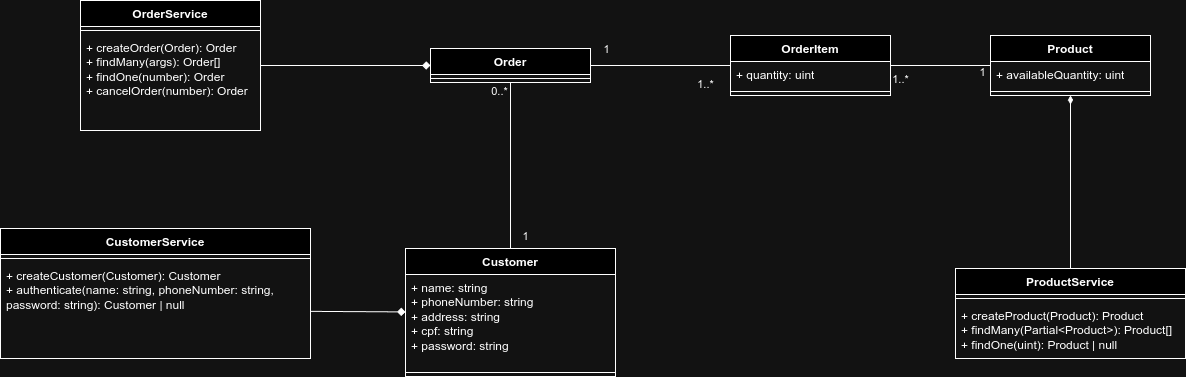

The diagram above was exported from draw.io. Its source (the exported page's mxGraphModel, read from the mxfile embedded in the PNG):
<mxGraphModel dx="956" dy="529" grid="1" gridSize="10" guides="1" tooltips="1" connect="1" arrows="1" fold="1" page="1" pageScale="1" pageWidth="827" pageHeight="1169" math="0" shadow="0">
  <root>
    <mxCell id="0" />
    <mxCell id="1" parent="0" />
    <mxCell id="Hkvkkceks_1zQiWRPkAM-1" value="Customer" style="swimlane;fontStyle=1;align=center;verticalAlign=top;childLayout=stackLayout;horizontal=1;startSize=26;horizontalStack=0;resizeParent=1;resizeParentMax=0;resizeLast=0;collapsible=1;marginBottom=0;whiteSpace=wrap;html=1;labelBackgroundColor=none;" parent="1" vertex="1">
      <mxGeometry x="435" y="290" width="210" height="128" as="geometry" />
    </mxCell>
    <mxCell id="Hkvkkceks_1zQiWRPkAM-2" value="&lt;div&gt;+ name: string&lt;br&gt;&lt;/div&gt;&lt;div&gt;+ phoneNumber: string&lt;/div&gt;&lt;div&gt;+ address: string&lt;/div&gt;&lt;div&gt;+ cpf: string&lt;/div&gt;&lt;div&gt;+ password: string&lt;/div&gt;" style="text;strokeColor=none;fillColor=none;align=left;verticalAlign=top;spacingLeft=4;spacingRight=4;overflow=hidden;rotatable=0;points=[[0,0.5],[1,0.5]];portConstraint=eastwest;whiteSpace=wrap;html=1;labelBackgroundColor=none;" parent="Hkvkkceks_1zQiWRPkAM-1" vertex="1">
      <mxGeometry y="26" width="210" height="94" as="geometry" />
    </mxCell>
    <mxCell id="Hkvkkceks_1zQiWRPkAM-3" value="" style="line;strokeWidth=1;fillColor=none;align=left;verticalAlign=middle;spacingTop=-1;spacingLeft=3;spacingRight=3;rotatable=0;labelPosition=right;points=[];portConstraint=eastwest;labelBackgroundColor=none;" parent="Hkvkkceks_1zQiWRPkAM-1" vertex="1">
      <mxGeometry y="120" width="210" height="8" as="geometry" />
    </mxCell>
    <mxCell id="Hkvkkceks_1zQiWRPkAM-7" value="Order" style="swimlane;fontStyle=1;align=center;verticalAlign=top;childLayout=stackLayout;horizontal=1;startSize=26;horizontalStack=0;resizeParent=1;resizeParentMax=0;resizeLast=0;collapsible=1;marginBottom=0;whiteSpace=wrap;html=1;labelBackgroundColor=none;" parent="1" vertex="1">
      <mxGeometry x="460" y="90" width="160" height="34" as="geometry" />
    </mxCell>
    <mxCell id="Hkvkkceks_1zQiWRPkAM-9" value="" style="line;strokeWidth=1;fillColor=none;align=left;verticalAlign=middle;spacingTop=-1;spacingLeft=3;spacingRight=3;rotatable=0;labelPosition=right;points=[];portConstraint=eastwest;labelBackgroundColor=none;" parent="Hkvkkceks_1zQiWRPkAM-7" vertex="1">
      <mxGeometry y="26" width="160" height="8" as="geometry" />
    </mxCell>
    <mxCell id="Hkvkkceks_1zQiWRPkAM-11" style="rounded=0;orthogonalLoop=1;jettySize=auto;html=1;endArrow=none;endFill=0;labelBackgroundColor=none;fontColor=default;" parent="1" source="Hkvkkceks_1zQiWRPkAM-7" target="Hkvkkceks_1zQiWRPkAM-1" edge="1">
      <mxGeometry relative="1" as="geometry" />
    </mxCell>
    <mxCell id="Hkvkkceks_1zQiWRPkAM-13" value="1" style="edgeLabel;html=1;align=center;verticalAlign=middle;resizable=0;points=[];labelBackgroundColor=none;" parent="Hkvkkceks_1zQiWRPkAM-11" vertex="1" connectable="0">
      <mxGeometry x="0.901" y="2" relative="1" as="geometry">
        <mxPoint x="13" y="-4" as="offset" />
      </mxGeometry>
    </mxCell>
    <mxCell id="Hkvkkceks_1zQiWRPkAM-14" value="0..*" style="edgeLabel;html=1;align=center;verticalAlign=middle;resizable=0;points=[];labelBackgroundColor=none;" parent="Hkvkkceks_1zQiWRPkAM-11" vertex="1" connectable="0">
      <mxGeometry x="-0.9275" y="-1" relative="1" as="geometry">
        <mxPoint x="-10" y="3" as="offset" />
      </mxGeometry>
    </mxCell>
    <mxCell id="Hkvkkceks_1zQiWRPkAM-15" value="Product" style="swimlane;fontStyle=1;align=center;verticalAlign=top;childLayout=stackLayout;horizontal=1;startSize=26;horizontalStack=0;resizeParent=1;resizeParentMax=0;resizeLast=0;collapsible=1;marginBottom=0;whiteSpace=wrap;html=1;labelBackgroundColor=none;" parent="1" vertex="1">
      <mxGeometry x="1020" y="77" width="160" height="60" as="geometry" />
    </mxCell>
    <mxCell id="Hkvkkceks_1zQiWRPkAM-16" value="+ availableQuantity: uint" style="text;strokeColor=none;fillColor=none;align=left;verticalAlign=top;spacingLeft=4;spacingRight=4;overflow=hidden;rotatable=0;points=[[0,0.5],[1,0.5]];portConstraint=eastwest;whiteSpace=wrap;html=1;labelBackgroundColor=none;" parent="Hkvkkceks_1zQiWRPkAM-15" vertex="1">
      <mxGeometry y="26" width="160" height="26" as="geometry" />
    </mxCell>
    <mxCell id="Hkvkkceks_1zQiWRPkAM-17" value="" style="line;strokeWidth=1;fillColor=none;align=left;verticalAlign=middle;spacingTop=-1;spacingLeft=3;spacingRight=3;rotatable=0;labelPosition=right;points=[];portConstraint=eastwest;labelBackgroundColor=none;" parent="Hkvkkceks_1zQiWRPkAM-15" vertex="1">
      <mxGeometry y="52" width="160" height="8" as="geometry" />
    </mxCell>
    <mxCell id="Hkvkkceks_1zQiWRPkAM-32" style="rounded=0;orthogonalLoop=1;jettySize=auto;html=1;endArrow=none;endFill=0;labelBackgroundColor=none;fontColor=default;" parent="1" source="Hkvkkceks_1zQiWRPkAM-26" target="Hkvkkceks_1zQiWRPkAM-7" edge="1">
      <mxGeometry relative="1" as="geometry" />
    </mxCell>
    <mxCell id="Hkvkkceks_1zQiWRPkAM-34" value="1" style="edgeLabel;html=1;align=center;verticalAlign=middle;resizable=0;points=[];labelBackgroundColor=none;" parent="Hkvkkceks_1zQiWRPkAM-32" vertex="1" connectable="0">
      <mxGeometry x="0.7846" y="-2" relative="1" as="geometry">
        <mxPoint y="-14" as="offset" />
      </mxGeometry>
    </mxCell>
    <mxCell id="Hkvkkceks_1zQiWRPkAM-35" value="1..*" style="edgeLabel;html=1;align=center;verticalAlign=middle;resizable=0;points=[];labelBackgroundColor=none;" parent="Hkvkkceks_1zQiWRPkAM-32" vertex="1" connectable="0">
      <mxGeometry x="-0.6366" relative="1" as="geometry">
        <mxPoint y="19" as="offset" />
      </mxGeometry>
    </mxCell>
    <mxCell id="Hkvkkceks_1zQiWRPkAM-33" style="rounded=0;orthogonalLoop=1;jettySize=auto;html=1;endArrow=none;endFill=0;labelBackgroundColor=none;fontColor=default;" parent="1" source="Hkvkkceks_1zQiWRPkAM-26" target="Hkvkkceks_1zQiWRPkAM-15" edge="1">
      <mxGeometry relative="1" as="geometry" />
    </mxCell>
    <mxCell id="Hkvkkceks_1zQiWRPkAM-36" value="1..*" style="edgeLabel;html=1;align=center;verticalAlign=middle;resizable=0;points=[];labelBackgroundColor=none;" parent="Hkvkkceks_1zQiWRPkAM-33" vertex="1" connectable="0">
      <mxGeometry x="-0.7319" y="2" relative="1" as="geometry">
        <mxPoint x="-4" y="16" as="offset" />
      </mxGeometry>
    </mxCell>
    <mxCell id="Hkvkkceks_1zQiWRPkAM-37" value="1" style="edgeLabel;html=1;align=center;verticalAlign=middle;resizable=0;points=[];labelBackgroundColor=none;" parent="Hkvkkceks_1zQiWRPkAM-33" vertex="1" connectable="0">
      <mxGeometry x="0.8388" y="2" relative="1" as="geometry">
        <mxPoint y="9" as="offset" />
      </mxGeometry>
    </mxCell>
    <mxCell id="Hkvkkceks_1zQiWRPkAM-26" value="OrderItem" style="swimlane;fontStyle=1;align=center;verticalAlign=top;childLayout=stackLayout;horizontal=1;startSize=26;horizontalStack=0;resizeParent=1;resizeParentMax=0;resizeLast=0;collapsible=1;marginBottom=0;whiteSpace=wrap;html=1;labelBackgroundColor=none;" parent="1" vertex="1">
      <mxGeometry x="760" y="77" width="160" height="60" as="geometry" />
    </mxCell>
    <mxCell id="Hkvkkceks_1zQiWRPkAM-27" value="+ quantity: uint" style="text;strokeColor=none;fillColor=none;align=left;verticalAlign=top;spacingLeft=4;spacingRight=4;overflow=hidden;rotatable=0;points=[[0,0.5],[1,0.5]];portConstraint=eastwest;whiteSpace=wrap;html=1;labelBackgroundColor=none;" parent="Hkvkkceks_1zQiWRPkAM-26" vertex="1">
      <mxGeometry y="26" width="160" height="26" as="geometry" />
    </mxCell>
    <mxCell id="Hkvkkceks_1zQiWRPkAM-28" value="" style="line;strokeWidth=1;fillColor=none;align=left;verticalAlign=middle;spacingTop=-1;spacingLeft=3;spacingRight=3;rotatable=0;labelPosition=right;points=[];portConstraint=eastwest;labelBackgroundColor=none;" parent="Hkvkkceks_1zQiWRPkAM-26" vertex="1">
      <mxGeometry y="52" width="160" height="8" as="geometry" />
    </mxCell>
    <mxCell id="OknJXwTi2QquN4bvKiqD-5" style="rounded=0;orthogonalLoop=1;jettySize=auto;html=1;endArrow=diamondThin;endFill=1;labelBackgroundColor=none;fontColor=default;" edge="1" parent="1" source="OknJXwTi2QquN4bvKiqD-1" target="Hkvkkceks_1zQiWRPkAM-15">
      <mxGeometry relative="1" as="geometry" />
    </mxCell>
    <mxCell id="OknJXwTi2QquN4bvKiqD-1" value="ProductService" style="swimlane;fontStyle=1;align=center;verticalAlign=top;childLayout=stackLayout;horizontal=1;startSize=26;horizontalStack=0;resizeParent=1;resizeParentMax=0;resizeLast=0;collapsible=1;marginBottom=0;whiteSpace=wrap;html=1;labelBackgroundColor=none;" vertex="1" parent="1">
      <mxGeometry x="985" y="310" width="230" height="90" as="geometry" />
    </mxCell>
    <mxCell id="OknJXwTi2QquN4bvKiqD-3" value="" style="line;strokeWidth=1;fillColor=none;align=left;verticalAlign=middle;spacingTop=-1;spacingLeft=3;spacingRight=3;rotatable=0;labelPosition=right;points=[];portConstraint=eastwest;labelBackgroundColor=none;" vertex="1" parent="OknJXwTi2QquN4bvKiqD-1">
      <mxGeometry y="26" width="230" height="8" as="geometry" />
    </mxCell>
    <mxCell id="OknJXwTi2QquN4bvKiqD-4" value="+ createProduct(Product): Product&lt;div&gt;+ findMany(Partial&amp;lt;Product&amp;gt;): Product[]&lt;/div&gt;&lt;div&gt;+ findOne(uint): Product | null&lt;/div&gt;&lt;div&gt;&lt;br&gt;&lt;/div&gt;" style="text;strokeColor=none;fillColor=none;align=left;verticalAlign=top;spacingLeft=4;spacingRight=4;overflow=hidden;rotatable=0;points=[[0,0.5],[1,0.5]];portConstraint=eastwest;whiteSpace=wrap;html=1;labelBackgroundColor=none;" vertex="1" parent="OknJXwTi2QquN4bvKiqD-1">
      <mxGeometry y="34" width="230" height="56" as="geometry" />
    </mxCell>
    <mxCell id="OknJXwTi2QquN4bvKiqD-21" style="rounded=0;orthogonalLoop=1;jettySize=auto;html=1;endArrow=diamond;endFill=1;" edge="1" parent="1" source="OknJXwTi2QquN4bvKiqD-17" target="Hkvkkceks_1zQiWRPkAM-7">
      <mxGeometry relative="1" as="geometry" />
    </mxCell>
    <mxCell id="OknJXwTi2QquN4bvKiqD-17" value="OrderService" style="swimlane;fontStyle=1;align=center;verticalAlign=top;childLayout=stackLayout;horizontal=1;startSize=26;horizontalStack=0;resizeParent=1;resizeParentMax=0;resizeLast=0;collapsible=1;marginBottom=0;whiteSpace=wrap;html=1;" vertex="1" parent="1">
      <mxGeometry x="110" y="42" width="180" height="130" as="geometry" />
    </mxCell>
    <mxCell id="OknJXwTi2QquN4bvKiqD-19" value="" style="line;strokeWidth=1;fillColor=none;align=left;verticalAlign=middle;spacingTop=-1;spacingLeft=3;spacingRight=3;rotatable=0;labelPosition=right;points=[];portConstraint=eastwest;strokeColor=inherit;" vertex="1" parent="OknJXwTi2QquN4bvKiqD-17">
      <mxGeometry y="26" width="180" height="8" as="geometry" />
    </mxCell>
    <mxCell id="OknJXwTi2QquN4bvKiqD-20" value="+ createOrder(Order): Order&lt;div&gt;+ findMany(args): Order[]&lt;/div&gt;&lt;div&gt;+ findOne(number): Order&lt;/div&gt;&lt;div&gt;+ cancelOrder(number): Order&lt;/div&gt;" style="text;strokeColor=none;fillColor=none;align=left;verticalAlign=top;spacingLeft=4;spacingRight=4;overflow=hidden;rotatable=0;points=[[0,0.5],[1,0.5]];portConstraint=eastwest;whiteSpace=wrap;html=1;" vertex="1" parent="OknJXwTi2QquN4bvKiqD-17">
      <mxGeometry y="34" width="180" height="96" as="geometry" />
    </mxCell>
    <mxCell id="OknJXwTi2QquN4bvKiqD-22" value="CustomerService" style="swimlane;fontStyle=1;align=center;verticalAlign=top;childLayout=stackLayout;horizontal=1;startSize=26;horizontalStack=0;resizeParent=1;resizeParentMax=0;resizeLast=0;collapsible=1;marginBottom=0;whiteSpace=wrap;html=1;" vertex="1" parent="1">
      <mxGeometry x="30" y="270" width="310" height="130" as="geometry" />
    </mxCell>
    <mxCell id="OknJXwTi2QquN4bvKiqD-24" value="" style="line;strokeWidth=1;fillColor=none;align=left;verticalAlign=middle;spacingTop=-1;spacingLeft=3;spacingRight=3;rotatable=0;labelPosition=right;points=[];portConstraint=eastwest;strokeColor=inherit;" vertex="1" parent="OknJXwTi2QquN4bvKiqD-22">
      <mxGeometry y="26" width="310" height="8" as="geometry" />
    </mxCell>
    <mxCell id="OknJXwTi2QquN4bvKiqD-25" value="+ createCustomer(Customer): Customer&lt;div&gt;+ authenticate(name: string, phoneNumber: string, password: string): Customer | null&lt;br&gt;&lt;/div&gt;" style="text;strokeColor=none;fillColor=none;align=left;verticalAlign=top;spacingLeft=4;spacingRight=4;overflow=hidden;rotatable=0;points=[[0,0.5],[1,0.5]];portConstraint=eastwest;whiteSpace=wrap;html=1;" vertex="1" parent="OknJXwTi2QquN4bvKiqD-22">
      <mxGeometry y="34" width="310" height="96" as="geometry" />
    </mxCell>
    <mxCell id="OknJXwTi2QquN4bvKiqD-26" style="rounded=0;orthogonalLoop=1;jettySize=auto;html=1;endArrow=diamond;endFill=1;" edge="1" parent="1" source="OknJXwTi2QquN4bvKiqD-25" target="Hkvkkceks_1zQiWRPkAM-1">
      <mxGeometry relative="1" as="geometry" />
    </mxCell>
  </root>
</mxGraphModel>